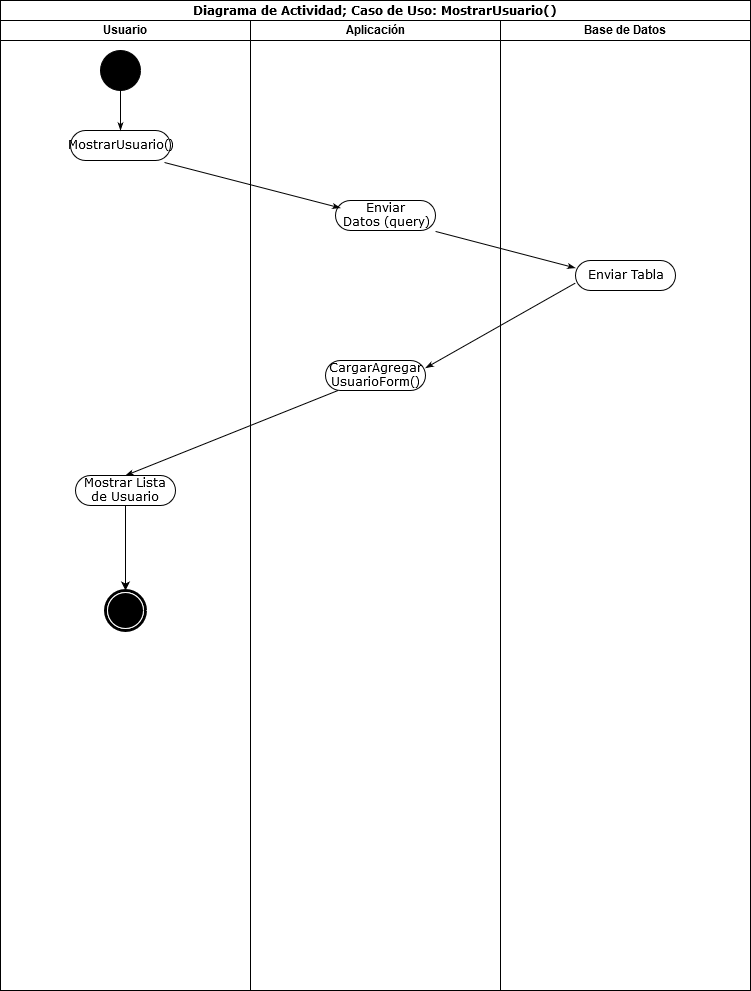

The diagram above was exported from draw.io. Its source (the exported page's mxGraphModel, read from the mxfile embedded in the PNG):
<mxGraphModel dx="1422" dy="791" grid="1" gridSize="10" guides="1" tooltips="1" connect="1" arrows="1" fold="1" page="1" pageScale="1" pageWidth="850" pageHeight="1100" background="#ffffff" math="0" shadow="0">
  <root>
    <mxCell id="0" />
    <mxCell id="1" parent="0" />
    <mxCell id="1c1d494c118603dd-1" value="&lt;div&gt;Diagrama de Actividad; Caso de Uso: MostrarUsuario()&lt;/div&gt;" style="swimlane;html=1;childLayout=stackLayout;startSize=20;rounded=0;shadow=0;comic=0;labelBackgroundColor=none;strokeWidth=1;fontFamily=Verdana;fontSize=12;align=center;" parent="1" vertex="1">
      <mxGeometry x="40" y="20" width="750" height="990" as="geometry" />
    </mxCell>
    <mxCell id="1c1d494c118603dd-2" value="Usuario" style="swimlane;html=1;startSize=20;" parent="1c1d494c118603dd-1" vertex="1">
      <mxGeometry y="20" width="250" height="970" as="geometry" />
    </mxCell>
    <mxCell id="60571a20871a0731-4" value="" style="ellipse;whiteSpace=wrap;html=1;rounded=0;shadow=0;comic=0;labelBackgroundColor=none;strokeWidth=1;fillColor=#000000;fontFamily=Verdana;fontSize=12;align=center;" parent="1c1d494c118603dd-2" vertex="1">
      <mxGeometry x="100" y="30" width="40" height="40" as="geometry" />
    </mxCell>
    <mxCell id="60571a20871a0731-8" value="MostrarUsuario()" style="rounded=1;whiteSpace=wrap;html=1;shadow=0;comic=0;labelBackgroundColor=none;strokeWidth=1;fontFamily=Verdana;fontSize=12;align=center;arcSize=50;" parent="1c1d494c118603dd-2" vertex="1">
      <mxGeometry x="70" y="110" width="100" height="30" as="geometry" />
    </mxCell>
    <mxCell id="1c1d494c118603dd-27" style="edgeStyle=orthogonalEdgeStyle;rounded=0;html=1;labelBackgroundColor=none;startArrow=none;startFill=0;startSize=5;endArrow=classicThin;endFill=1;endSize=5;jettySize=auto;orthogonalLoop=1;strokeWidth=1;fontFamily=Verdana;fontSize=12" parent="1c1d494c118603dd-2" source="60571a20871a0731-4" target="60571a20871a0731-8" edge="1">
      <mxGeometry relative="1" as="geometry" />
    </mxCell>
    <mxCell id="1c1d494c118603dd-7" value="Mostrar Lista&lt;br&gt;de Usuario" style="rounded=1;whiteSpace=wrap;html=1;shadow=0;comic=0;labelBackgroundColor=none;strokeWidth=1;fontFamily=Verdana;fontSize=12;align=center;arcSize=50;" parent="1c1d494c118603dd-2" vertex="1">
      <mxGeometry x="75" y="455" width="100" height="30" as="geometry" />
    </mxCell>
    <mxCell id="60571a20871a0731-5" value="" style="shape=mxgraph.bpmn.shape;html=1;verticalLabelPosition=bottom;labelBackgroundColor=#ffffff;verticalAlign=top;perimeter=ellipsePerimeter;outline=end;symbol=terminate;rounded=0;shadow=0;comic=0;strokeWidth=1;fontFamily=Verdana;fontSize=12;align=center;" parent="1c1d494c118603dd-2" vertex="1">
      <mxGeometry x="105" y="570" width="40" height="40" as="geometry" />
    </mxCell>
    <mxCell id="4QEJmVIMjF5j3F_79kZt-5" value="" style="endArrow=classic;html=1;exitX=0.5;exitY=1;exitDx=0;exitDy=0;entryX=0.5;entryY=0;entryDx=0;entryDy=0;" edge="1" parent="1c1d494c118603dd-2" source="1c1d494c118603dd-7" target="60571a20871a0731-5">
      <mxGeometry width="50" height="50" relative="1" as="geometry">
        <mxPoint x="620" y="381" as="sourcePoint" />
        <mxPoint x="590" y="491" as="targetPoint" />
      </mxGeometry>
    </mxCell>
    <mxCell id="1c1d494c118603dd-3" value="Aplicación" style="swimlane;html=1;startSize=20;" parent="1c1d494c118603dd-1" vertex="1">
      <mxGeometry x="250" y="20" width="250" height="970" as="geometry" />
    </mxCell>
    <mxCell id="1c1d494c118603dd-11" value="Enviar&lt;br&gt;Datos (query)" style="rounded=1;whiteSpace=wrap;html=1;shadow=0;comic=0;labelBackgroundColor=none;strokeWidth=1;fontFamily=Verdana;fontSize=12;align=center;arcSize=50;" parent="1c1d494c118603dd-3" vertex="1">
      <mxGeometry x="85" y="180" width="100" height="30" as="geometry" />
    </mxCell>
    <mxCell id="1c1d494c118603dd-40" style="edgeStyle=none;rounded=0;html=1;labelBackgroundColor=none;startArrow=none;startFill=0;startSize=5;endArrow=classicThin;endFill=1;endSize=5;jettySize=auto;orthogonalLoop=1;strokeWidth=1;fontFamily=Verdana;fontSize=12;entryX=0;entryY=0.25;entryDx=0;entryDy=0;" parent="1c1d494c118603dd-3" target="1c1d494c118603dd-19" edge="1">
      <mxGeometry relative="1" as="geometry">
        <mxPoint x="185" y="210.91666666666674" as="sourcePoint" />
        <mxPoint x="325" y="240.08333333333326" as="targetPoint" />
      </mxGeometry>
    </mxCell>
    <mxCell id="1c1d494c118603dd-6" value="&lt;div&gt;CargarAgregar&lt;br&gt;UsuarioForm()&lt;/div&gt;" style="rounded=1;whiteSpace=wrap;html=1;shadow=0;comic=0;labelBackgroundColor=none;strokeWidth=1;fontFamily=Verdana;fontSize=12;align=center;arcSize=50;" parent="1c1d494c118603dd-3" vertex="1">
      <mxGeometry x="75" y="340" width="100" height="30" as="geometry" />
    </mxCell>
    <mxCell id="1c1d494c118603dd-4" value="Base de Datos" style="swimlane;html=1;startSize=20;" parent="1c1d494c118603dd-1" vertex="1">
      <mxGeometry x="500" y="20" width="250" height="970" as="geometry" />
    </mxCell>
    <mxCell id="1c1d494c118603dd-19" value="Enviar Tabla" style="rounded=1;whiteSpace=wrap;html=1;shadow=0;comic=0;labelBackgroundColor=none;strokeWidth=1;fontFamily=Verdana;fontSize=12;align=center;arcSize=50;" parent="1c1d494c118603dd-4" vertex="1">
      <mxGeometry x="75" y="240" width="100" height="30" as="geometry" />
    </mxCell>
    <mxCell id="1c1d494c118603dd-30" style="rounded=0;html=1;exitX=0.94;exitY=1.067;entryX=0.05;entryY=0.25;labelBackgroundColor=none;startArrow=none;startFill=0;startSize=5;endArrow=classicThin;endFill=1;endSize=5;jettySize=auto;orthogonalLoop=1;strokeWidth=1;fontFamily=Verdana;fontSize=12;exitDx=0;exitDy=0;exitPerimeter=0;entryDx=0;entryDy=0;entryPerimeter=0;" parent="1c1d494c118603dd-1" source="60571a20871a0731-8" target="1c1d494c118603dd-11" edge="1">
      <mxGeometry relative="1" as="geometry">
        <mxPoint x="133" y="159.01" as="sourcePoint" />
        <mxPoint x="329" y="207.5" as="targetPoint" />
      </mxGeometry>
    </mxCell>
    <mxCell id="1c1d494c118603dd-36" style="edgeStyle=none;rounded=0;html=1;labelBackgroundColor=none;startArrow=none;startFill=0;startSize=5;endArrow=classicThin;endFill=1;endSize=5;jettySize=auto;orthogonalLoop=1;strokeWidth=1;fontFamily=Verdana;fontSize=12;entryX=1;entryY=0.25;entryDx=0;entryDy=0;exitX=0;exitY=0.75;exitDx=0;exitDy=0;" parent="1c1d494c118603dd-1" source="1c1d494c118603dd-19" target="1c1d494c118603dd-6" edge="1">
      <mxGeometry relative="1" as="geometry">
        <mxPoint x="531" y="290" as="sourcePoint" />
        <mxPoint x="460" y="347.5" as="targetPoint" />
      </mxGeometry>
    </mxCell>
    <mxCell id="1c1d494c118603dd-34" style="edgeStyle=none;rounded=0;html=1;labelBackgroundColor=none;startArrow=none;startFill=0;startSize=5;endArrow=classicThin;endFill=1;endSize=5;jettySize=auto;orthogonalLoop=1;strokeWidth=1;fontFamily=Verdana;fontSize=12;entryX=0.5;entryY=0;entryDx=0;entryDy=0;" parent="1c1d494c118603dd-1" source="1c1d494c118603dd-6" target="1c1d494c118603dd-7" edge="1">
      <mxGeometry relative="1" as="geometry">
        <mxPoint x="375" y="400" as="sourcePoint" />
        <mxPoint x="375" y="470" as="targetPoint" />
      </mxGeometry>
    </mxCell>
  </root>
</mxGraphModel>